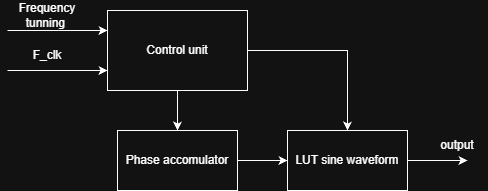

The diagram above was exported from draw.io. Its source (the exported page's mxGraphModel, read from the mxfile embedded in the PNG):
<mxGraphModel dx="971" dy="473" grid="1" gridSize="10" guides="1" tooltips="1" connect="1" arrows="1" fold="1" page="1" pageScale="1" pageWidth="850" pageHeight="1100" math="0" shadow="0">
  <root>
    <mxCell id="0" />
    <mxCell id="1" parent="0" />
    <mxCell id="qCWMuhPTMuTgEEE8gJUW-1" edge="1" parent="1" source="2Aa5A3k0IOh8qHoB-3sw-1" style="edgeStyle=orthogonalEdgeStyle;rounded=0;orthogonalLoop=1;jettySize=auto;html=1;entryX=0.5;entryY=0;entryDx=0;entryDy=0;" target="2Aa5A3k0IOh8qHoB-3sw-2">
      <mxGeometry relative="1" as="geometry" />
    </mxCell>
    <mxCell id="qCWMuhPTMuTgEEE8gJUW-2" edge="1" parent="1" source="2Aa5A3k0IOh8qHoB-3sw-1" style="edgeStyle=orthogonalEdgeStyle;rounded=0;orthogonalLoop=1;jettySize=auto;html=1;entryX=0.5;entryY=0;entryDx=0;entryDy=0;" target="2Aa5A3k0IOh8qHoB-3sw-3">
      <mxGeometry relative="1" as="geometry" />
    </mxCell>
    <mxCell id="2Aa5A3k0IOh8qHoB-3sw-1" parent="1" style="rounded=0;whiteSpace=wrap;html=1;" value="Control unit" vertex="1">
      <mxGeometry height="80" width="140" x="120" y="90" as="geometry" />
    </mxCell>
    <mxCell id="qCWMuhPTMuTgEEE8gJUW-3" edge="1" parent="1" source="2Aa5A3k0IOh8qHoB-3sw-2" style="edgeStyle=orthogonalEdgeStyle;rounded=0;orthogonalLoop=1;jettySize=auto;html=1;entryX=0;entryY=0.5;entryDx=0;entryDy=0;" target="2Aa5A3k0IOh8qHoB-3sw-3">
      <mxGeometry relative="1" as="geometry" />
    </mxCell>
    <mxCell id="2Aa5A3k0IOh8qHoB-3sw-2" parent="1" style="rounded=0;whiteSpace=wrap;html=1;" value="Phase accomulator" vertex="1">
      <mxGeometry height="60" width="120" x="130" y="210" as="geometry" />
    </mxCell>
    <mxCell id="qCWMuhPTMuTgEEE8gJUW-10" edge="1" parent="1" source="2Aa5A3k0IOh8qHoB-3sw-3" style="edgeStyle=orthogonalEdgeStyle;rounded=0;orthogonalLoop=1;jettySize=auto;html=1;">
      <mxGeometry relative="1" as="geometry">
        <mxPoint x="480" y="240" as="targetPoint" />
      </mxGeometry>
    </mxCell>
    <mxCell id="2Aa5A3k0IOh8qHoB-3sw-3" parent="1" style="rounded=0;whiteSpace=wrap;html=1;" value="LUT sine waveform" vertex="1">
      <mxGeometry height="60" width="120" x="300" y="210" as="geometry" />
    </mxCell>
    <mxCell id="qCWMuhPTMuTgEEE8gJUW-5" edge="1" parent="1" style="endArrow=classic;html=1;rounded=0;entryX=0;entryY=0.5;entryDx=0;entryDy=0;" value="">
      <mxGeometry height="50" relative="1" width="50" x="-0.4" as="geometry">
        <Array as="points" />
        <mxPoint x="20" y="110" as="sourcePoint" />
        <mxPoint x="120" y="110" as="targetPoint" />
      </mxGeometry>
    </mxCell>
    <mxCell id="qCWMuhPTMuTgEEE8gJUW-6" parent="1" style="text;html=1;whiteSpace=wrap;strokeColor=none;fillColor=none;align=center;verticalAlign=middle;rounded=0;" value="Frequency tunning&amp;nbsp;" vertex="1">
      <mxGeometry height="30" width="60" x="30" y="80" as="geometry" />
    </mxCell>
    <mxCell id="qCWMuhPTMuTgEEE8gJUW-7" edge="1" parent="1" style="endArrow=classic;html=1;rounded=0;" value="">
      <mxGeometry height="50" relative="1" width="50" as="geometry">
        <mxPoint x="20" y="150" as="sourcePoint" />
        <mxPoint x="120" y="150" as="targetPoint" />
      </mxGeometry>
    </mxCell>
    <mxCell id="qCWMuhPTMuTgEEE8gJUW-8" parent="1" style="text;html=1;whiteSpace=wrap;strokeColor=none;fillColor=none;align=center;verticalAlign=middle;rounded=0;" value="F_clk" vertex="1">
      <mxGeometry height="30" width="60" x="30" y="120" as="geometry" />
    </mxCell>
    <mxCell id="qCWMuhPTMuTgEEE8gJUW-11" parent="1" style="text;html=1;whiteSpace=wrap;strokeColor=none;fillColor=none;align=center;verticalAlign=middle;rounded=0;" value="output" vertex="1">
      <mxGeometry height="30" width="60" x="440" y="210" as="geometry" />
    </mxCell>
  </root>
</mxGraphModel>